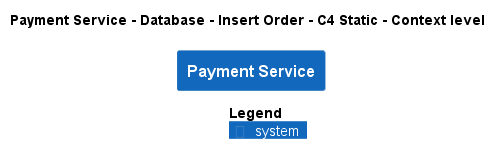

The diagram above was rendered by PlantUML. Its source (embedded in the PNG):
@startuml
!pragma layout smetana
!include ..\..\..\..\..\..\..\.c4s\C4_Context.puml

AddElementTag("c4interflow:lifecycle:new", $bgColor=green, $fontColor=#ffffff, $borderColor=green, $shadowing="False")
AddElementTag("c4interflow:lifecycle:changed", $bgColor=orange, $fontColor=#ffffff, $borderColor=orange, $shadowing="False")
AddElementTag("c4interflow:lifecycle:removed", $bgColor=red, $fontColor=#ffffff, $borderColor=red, $shadowing="False")

AddRelTag("c4interflow:lifecycle:new", $textColor=green, $lineColor=green)
AddRelTag("c4interflow:lifecycle:changed", $textColor=orange, $lineColor=orange)
AddRelTag("c4interflow:lifecycle:removed", $textColor=red, $lineColor=red)

SHOW_PERSON_PORTRAIT()
LAYOUT_TOP_DOWN()

skinparam linetype polyline

title Payment Service - Database - Insert Order - C4 Static - Context level

System(ECommercePlatform.SoftwareSystems.PaymentService, "Payment Service", "")



SHOW_LEGEND()
@enduml